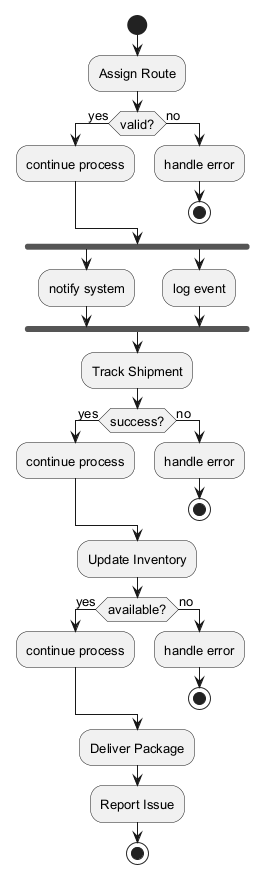

The diagram above was rendered by PlantUML. Its source (embedded in the PNG):
@startuml
skinparam backgroundColor #FFFFFF
skinparam classBackgroundColor #F1F8E9
skinparam classBorderColor #33691E
skinparam defaultFontSize 13
start
:Assign Route;
if (valid?) then (yes)
:continue process;
else (no)
:handle error;
stop
endif
fork
:notify system;
fork again
:log event;
end fork
:Track Shipment;
if (success?) then (yes)
:continue process;
else (no)
:handle error;
stop
endif
:Update Inventory;
if (available?) then (yes)
:continue process;
else (no)
:handle error;
stop
endif
:Deliver Package;
:Report Issue;
stop
@enduml